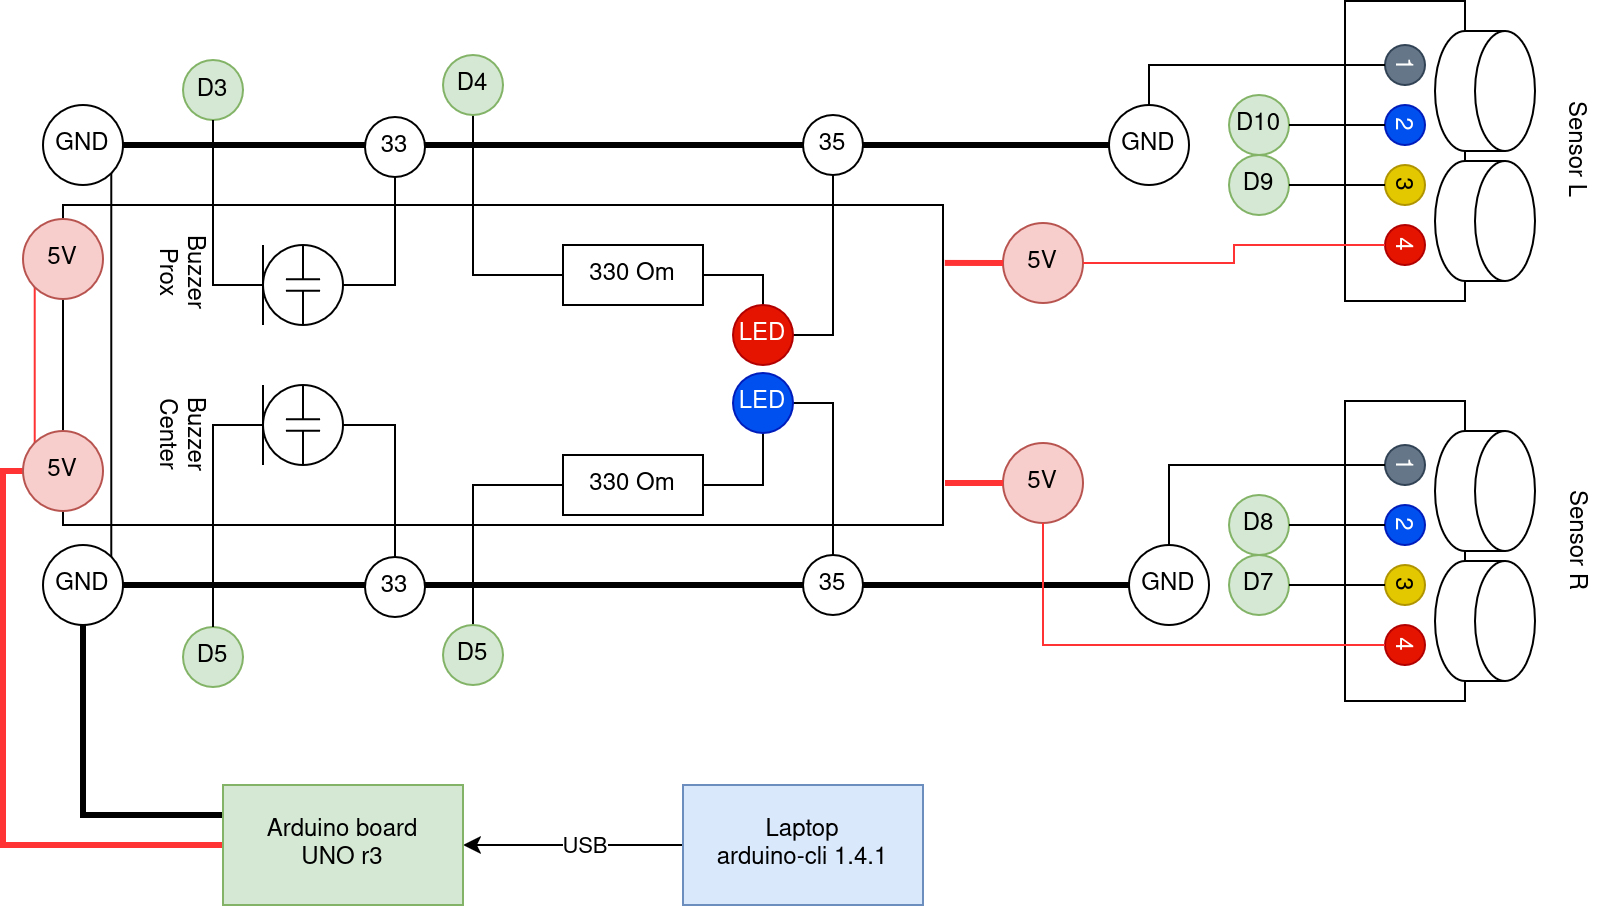

The diagram above was exported from draw.io. Its source (the exported page's mxGraphModel, read from the mxfile embedded in the PNG):
<mxGraphModel dx="2924" dy="1149" grid="1" gridSize="10" guides="1" tooltips="1" connect="1" arrows="1" fold="1" page="1" pageScale="1" pageWidth="850" pageHeight="1100" math="0" shadow="0">
  <root>
    <mxCell id="0" />
    <mxCell id="1" parent="0" />
    <mxCell id="2" style="edgeStyle=orthogonalEdgeStyle;rounded=0;orthogonalLoop=1;jettySize=auto;html=1;exitX=0;exitY=0.5;exitDx=0;exitDy=0;" edge="1" source="4" target="7" parent="1">
      <mxGeometry relative="1" as="geometry" />
    </mxCell>
    <mxCell id="3" value="USB" style="edgeLabel;html=1;align=center;verticalAlign=middle;resizable=0;points=[];" vertex="1" connectable="0" parent="2">
      <mxGeometry x="-0.3467" y="4" relative="1" as="geometry">
        <mxPoint x="-14" y="-4" as="offset" />
      </mxGeometry>
    </mxCell>
    <mxCell id="4" value="&lt;div&gt;Laptop&lt;/div&gt;&lt;div&gt;arduino-cli 1.4.1&lt;/div&gt;" style="rounded=0;whiteSpace=wrap;html=1;fillColor=#dae8fc;strokeColor=#6c8ebf;" vertex="1" parent="1">
      <mxGeometry x="360" y="455" width="120" height="60" as="geometry" />
    </mxCell>
    <mxCell id="5" style="edgeStyle=orthogonalEdgeStyle;rounded=0;orthogonalLoop=1;jettySize=auto;html=1;entryX=0.5;entryY=1;entryDx=0;entryDy=0;strokeWidth=3;endArrow=none;startFill=0;exitX=0;exitY=0.25;exitDx=0;exitDy=0;" edge="1" source="7" target="13" parent="1">
      <mxGeometry relative="1" as="geometry">
        <mxPoint x="-130" y="175" as="sourcePoint" />
      </mxGeometry>
    </mxCell>
    <mxCell id="6" style="edgeStyle=orthogonalEdgeStyle;rounded=0;orthogonalLoop=1;jettySize=auto;html=1;exitX=0;exitY=0.5;exitDx=0;exitDy=0;entryX=0;entryY=0.5;entryDx=0;entryDy=0;strokeColor=#FF3333;strokeWidth=3;endArrow=none;startFill=0;" edge="1" source="7" target="72" parent="1">
      <mxGeometry relative="1" as="geometry">
        <Array as="points">
          <mxPoint x="20" y="485" />
          <mxPoint x="20" y="298" />
        </Array>
      </mxGeometry>
    </mxCell>
    <mxCell id="7" value="&lt;div&gt;Arduino board&lt;/div&gt;&lt;div&gt;UNO r3&lt;/div&gt;" style="rounded=0;whiteSpace=wrap;html=1;fillColor=#d5e8d4;strokeColor=#82b366;" vertex="1" parent="1">
      <mxGeometry x="130" y="455" width="120" height="60" as="geometry" />
    </mxCell>
    <mxCell id="8" value="" style="rounded=0;whiteSpace=wrap;html=1;" vertex="1" parent="1">
      <mxGeometry x="50" y="165" width="440" height="160" as="geometry" />
    </mxCell>
    <mxCell id="9" style="edgeStyle=orthogonalEdgeStyle;rounded=0;orthogonalLoop=1;jettySize=auto;html=1;entryX=0;entryY=0.5;entryDx=0;entryDy=0;strokeWidth=3;endArrow=none;startFill=0;" edge="1" source="11" target="29" parent="1">
      <mxGeometry relative="1" as="geometry" />
    </mxCell>
    <mxCell id="10" style="edgeStyle=orthogonalEdgeStyle;rounded=0;orthogonalLoop=1;jettySize=auto;html=1;exitX=1;exitY=1;exitDx=0;exitDy=0;entryX=1;entryY=0;entryDx=0;entryDy=0;endArrow=none;startFill=0;" edge="1" source="11" target="13" parent="1">
      <mxGeometry relative="1" as="geometry" />
    </mxCell>
    <mxCell id="11" value="GND" style="ellipse;whiteSpace=wrap;html=1;aspect=fixed;" vertex="1" parent="1">
      <mxGeometry x="40" y="115" width="40" height="40" as="geometry" />
    </mxCell>
    <mxCell id="12" style="edgeStyle=orthogonalEdgeStyle;rounded=0;orthogonalLoop=1;jettySize=auto;html=1;exitX=1;exitY=0.5;exitDx=0;exitDy=0;entryX=0;entryY=0.5;entryDx=0;entryDy=0;endArrow=none;startFill=0;fillColor=#e51400;strokeColor=#000000;strokeWidth=3;" edge="1" source="47" target="28" parent="1">
      <mxGeometry relative="1" as="geometry" />
    </mxCell>
    <mxCell id="13" value="GND" style="ellipse;whiteSpace=wrap;html=1;aspect=fixed;" vertex="1" parent="1">
      <mxGeometry x="40" y="335" width="40" height="40" as="geometry" />
    </mxCell>
    <mxCell id="14" value="" style="group;rotation=90;" vertex="1" connectable="0" parent="1">
      <mxGeometry x="663" y="90" width="150" height="95" as="geometry" />
    </mxCell>
    <mxCell id="15" value="" style="rounded=0;whiteSpace=wrap;html=1;rotation=90;" vertex="1" parent="14">
      <mxGeometry x="-17" y="18" width="150" height="60" as="geometry" />
    </mxCell>
    <mxCell id="16" value="" style="shape=cylinder3;whiteSpace=wrap;html=1;boundedLbl=1;backgroundOutline=1;size=15;rotation=90;" vertex="1" parent="14">
      <mxGeometry x="68" y="-7" width="60" height="50" as="geometry" />
    </mxCell>
    <mxCell id="17" value="" style="shape=cylinder3;whiteSpace=wrap;html=1;boundedLbl=1;backgroundOutline=1;size=15;rotation=90;" vertex="1" parent="14">
      <mxGeometry x="68" y="58" width="60" height="50" as="geometry" />
    </mxCell>
    <mxCell id="18" value="1" style="ellipse;whiteSpace=wrap;html=1;aspect=fixed;fillColor=#647687;strokeColor=#314354;fontColor=#ffffff;rotation=90;" vertex="1" parent="14">
      <mxGeometry x="48" y="-5" width="20" height="20" as="geometry" />
    </mxCell>
    <mxCell id="19" value="2" style="ellipse;whiteSpace=wrap;html=1;aspect=fixed;fillColor=#0050ef;fontColor=#ffffff;strokeColor=#001DBC;rotation=90;" vertex="1" parent="14">
      <mxGeometry x="48" y="25" width="20" height="20" as="geometry" />
    </mxCell>
    <mxCell id="20" value="3" style="ellipse;whiteSpace=wrap;html=1;aspect=fixed;fillColor=#e3c800;fontColor=#000000;strokeColor=#B09500;rotation=90;" vertex="1" parent="14">
      <mxGeometry x="48" y="55" width="20" height="20" as="geometry" />
    </mxCell>
    <mxCell id="21" value="4" style="ellipse;whiteSpace=wrap;html=1;aspect=fixed;fillColor=#e51400;fontColor=#ffffff;strokeColor=#B20000;rotation=90;" vertex="1" parent="14">
      <mxGeometry x="48" y="85" width="20" height="20" as="geometry" />
    </mxCell>
    <mxCell id="22" style="edgeStyle=orthogonalEdgeStyle;rounded=0;orthogonalLoop=1;jettySize=auto;html=1;exitX=0;exitY=0.5;exitDx=0;exitDy=0;entryX=0.5;entryY=1;entryDx=0;entryDy=0;endArrow=none;startFill=0;" edge="1" source="24" target="30" parent="1">
      <mxGeometry relative="1" as="geometry">
        <mxPoint x="250" y="125" as="targetPoint" />
      </mxGeometry>
    </mxCell>
    <mxCell id="23" style="edgeStyle=orthogonalEdgeStyle;rounded=0;orthogonalLoop=1;jettySize=auto;html=1;exitX=1;exitY=0.5;exitDx=0;exitDy=0;entryX=0.5;entryY=0;entryDx=0;entryDy=0;endArrow=none;startFill=0;" edge="1" source="24" parent="1">
      <mxGeometry relative="1" as="geometry">
        <mxPoint x="400" y="215" as="targetPoint" />
        <Array as="points">
          <mxPoint x="400" y="200" />
        </Array>
      </mxGeometry>
    </mxCell>
    <mxCell id="24" value="330 Om" style="rounded=0;whiteSpace=wrap;html=1;" vertex="1" parent="1">
      <mxGeometry x="300" y="185" width="70" height="30" as="geometry" />
    </mxCell>
    <mxCell id="25" style="edgeStyle=orthogonalEdgeStyle;rounded=0;orthogonalLoop=1;jettySize=auto;html=1;entryX=0.5;entryY=0;entryDx=0;entryDy=0;endArrow=none;startFill=0;" edge="1" source="27" target="48" parent="1">
      <mxGeometry relative="1" as="geometry">
        <mxPoint x="255" y="340" as="targetPoint" />
      </mxGeometry>
    </mxCell>
    <mxCell id="26" style="edgeStyle=orthogonalEdgeStyle;rounded=0;orthogonalLoop=1;jettySize=auto;html=1;entryX=0.5;entryY=1;entryDx=0;entryDy=0;endArrow=none;startFill=0;" edge="1" source="27" target="45" parent="1">
      <mxGeometry relative="1" as="geometry" />
    </mxCell>
    <mxCell id="27" value="330 Om" style="rounded=0;whiteSpace=wrap;html=1;" vertex="1" parent="1">
      <mxGeometry x="300" y="290" width="70" height="30" as="geometry" />
    </mxCell>
    <mxCell id="28" value="GND" style="ellipse;whiteSpace=wrap;html=1;aspect=fixed;" vertex="1" parent="1">
      <mxGeometry x="583" y="335" width="40" height="40" as="geometry" />
    </mxCell>
    <mxCell id="29" value="GND" style="ellipse;whiteSpace=wrap;html=1;aspect=fixed;" vertex="1" parent="1">
      <mxGeometry x="573" y="115" width="40" height="40" as="geometry" />
    </mxCell>
    <mxCell id="30" value="D4" style="ellipse;whiteSpace=wrap;html=1;aspect=fixed;fillColor=#d5e8d4;strokeColor=#82b366;" vertex="1" parent="1">
      <mxGeometry x="240" y="90" width="30" height="30" as="geometry" />
    </mxCell>
    <mxCell id="31" style="edgeStyle=orthogonalEdgeStyle;rounded=0;orthogonalLoop=1;jettySize=auto;html=1;exitX=1;exitY=0.5;exitDx=0;exitDy=0;entryX=0.5;entryY=1;entryDx=0;entryDy=0;endArrow=none;startFill=0;" edge="1" source="32" target="49" parent="1">
      <mxGeometry relative="1" as="geometry" />
    </mxCell>
    <mxCell id="32" value="LED" style="ellipse;whiteSpace=wrap;html=1;aspect=fixed;fillColor=#e51400;fontColor=#ffffff;strokeColor=#B20000;" vertex="1" parent="1">
      <mxGeometry x="385" y="215" width="30" height="30" as="geometry" />
    </mxCell>
    <mxCell id="33" value="D3" style="ellipse;whiteSpace=wrap;html=1;aspect=fixed;fillColor=#d5e8d4;strokeColor=#82b366;" vertex="1" parent="1">
      <mxGeometry x="110" y="92.5" width="30" height="30" as="geometry" />
    </mxCell>
    <mxCell id="34" style="edgeStyle=orthogonalEdgeStyle;rounded=0;orthogonalLoop=1;jettySize=auto;html=1;exitX=1;exitY=0.5;exitDx=0;exitDy=0;exitPerimeter=0;endArrow=none;startFill=0;" edge="1" source="35" target="69" parent="1">
      <mxGeometry relative="1" as="geometry" />
    </mxCell>
    <mxCell id="35" value="" style="verticalLabelPosition=bottom;shadow=0;dashed=0;align=center;html=1;verticalAlign=top;shape=mxgraph.electrical.radio.electret_microphone;" vertex="1" parent="1">
      <mxGeometry x="150" y="185" width="40" height="40" as="geometry" />
    </mxCell>
    <mxCell id="36" value="" style="group;rotation=90;" vertex="1" connectable="0" parent="1">
      <mxGeometry x="663" y="290" width="150" height="95" as="geometry" />
    </mxCell>
    <mxCell id="37" value="" style="rounded=0;whiteSpace=wrap;html=1;rotation=90;" vertex="1" parent="36">
      <mxGeometry x="-17" y="18" width="150" height="60" as="geometry" />
    </mxCell>
    <mxCell id="38" value="" style="shape=cylinder3;whiteSpace=wrap;html=1;boundedLbl=1;backgroundOutline=1;size=15;rotation=90;" vertex="1" parent="36">
      <mxGeometry x="68" y="-7" width="60" height="50" as="geometry" />
    </mxCell>
    <mxCell id="39" value="" style="shape=cylinder3;whiteSpace=wrap;html=1;boundedLbl=1;backgroundOutline=1;size=15;rotation=90;" vertex="1" parent="36">
      <mxGeometry x="68" y="58" width="60" height="50" as="geometry" />
    </mxCell>
    <mxCell id="40" value="1" style="ellipse;whiteSpace=wrap;html=1;aspect=fixed;fillColor=#647687;strokeColor=#314354;fontColor=#ffffff;rotation=90;" vertex="1" parent="36">
      <mxGeometry x="48" y="-5" width="20" height="20" as="geometry" />
    </mxCell>
    <mxCell id="41" value="2" style="ellipse;whiteSpace=wrap;html=1;aspect=fixed;fillColor=#0050ef;fontColor=#ffffff;strokeColor=#001DBC;rotation=90;" vertex="1" parent="36">
      <mxGeometry x="48" y="25" width="20" height="20" as="geometry" />
    </mxCell>
    <mxCell id="42" value="3" style="ellipse;whiteSpace=wrap;html=1;aspect=fixed;fillColor=#e3c800;fontColor=#000000;strokeColor=#B09500;rotation=90;" vertex="1" parent="36">
      <mxGeometry x="48" y="55" width="20" height="20" as="geometry" />
    </mxCell>
    <mxCell id="43" value="4" style="ellipse;whiteSpace=wrap;html=1;aspect=fixed;fillColor=#e51400;fontColor=#ffffff;strokeColor=#B20000;rotation=90;" vertex="1" parent="36">
      <mxGeometry x="48" y="85" width="20" height="20" as="geometry" />
    </mxCell>
    <mxCell id="44" style="edgeStyle=orthogonalEdgeStyle;rounded=0;orthogonalLoop=1;jettySize=auto;html=1;exitX=1;exitY=0.5;exitDx=0;exitDy=0;entryX=0.5;entryY=0;entryDx=0;entryDy=0;endArrow=none;startFill=0;" edge="1" source="45" target="47" parent="1">
      <mxGeometry relative="1" as="geometry" />
    </mxCell>
    <mxCell id="45" value="LED" style="ellipse;whiteSpace=wrap;html=1;aspect=fixed;fillColor=#0050ef;fontColor=#ffffff;strokeColor=#001DBC;" vertex="1" parent="1">
      <mxGeometry x="385" y="249" width="30" height="30" as="geometry" />
    </mxCell>
    <mxCell id="46" value="" style="edgeStyle=orthogonalEdgeStyle;rounded=0;orthogonalLoop=1;jettySize=auto;html=1;entryX=0;entryY=0.5;entryDx=0;entryDy=0;endArrow=none;startFill=0;fillColor=#e51400;strokeColor=#000000;strokeWidth=3;exitX=1;exitY=0.5;exitDx=0;exitDy=0;" edge="1" source="13" target="47" parent="1">
      <mxGeometry relative="1" as="geometry">
        <mxPoint x="70" y="354.5" as="sourcePoint" />
        <mxPoint x="410" y="354.5" as="targetPoint" />
      </mxGeometry>
    </mxCell>
    <mxCell id="47" value="35" style="ellipse;whiteSpace=wrap;html=1;aspect=fixed;" vertex="1" parent="1">
      <mxGeometry x="420" y="340" width="30" height="30" as="geometry" />
    </mxCell>
    <mxCell id="48" value="D5" style="ellipse;whiteSpace=wrap;html=1;aspect=fixed;fillColor=#d5e8d4;strokeColor=#82b366;" vertex="1" parent="1">
      <mxGeometry x="240" y="375" width="30" height="30" as="geometry" />
    </mxCell>
    <mxCell id="49" value="35" style="ellipse;whiteSpace=wrap;html=1;aspect=fixed;" vertex="1" parent="1">
      <mxGeometry x="420" y="120" width="30" height="30" as="geometry" />
    </mxCell>
    <mxCell id="50" style="edgeStyle=orthogonalEdgeStyle;rounded=0;orthogonalLoop=1;jettySize=auto;html=1;entryX=0.5;entryY=0;entryDx=0;entryDy=0;endArrow=none;startFill=0;" edge="1" source="18" target="29" parent="1">
      <mxGeometry relative="1" as="geometry">
        <mxPoint x="633" y="95" as="targetPoint" />
      </mxGeometry>
    </mxCell>
    <mxCell id="51" value="D10" style="ellipse;whiteSpace=wrap;html=1;aspect=fixed;fillColor=#d5e8d4;strokeColor=#82b366;" vertex="1" parent="1">
      <mxGeometry x="633" y="110" width="30" height="30" as="geometry" />
    </mxCell>
    <mxCell id="52" style="edgeStyle=orthogonalEdgeStyle;rounded=0;orthogonalLoop=1;jettySize=auto;html=1;exitX=0.5;exitY=1;exitDx=0;exitDy=0;entryX=1;entryY=0.5;entryDx=0;entryDy=0;endArrow=none;startFill=0;" edge="1" source="19" target="51" parent="1">
      <mxGeometry relative="1" as="geometry" />
    </mxCell>
    <mxCell id="53" value="Sensor L" style="text;html=1;align=center;verticalAlign=middle;whiteSpace=wrap;rounded=0;rotation=90;" vertex="1" parent="1">
      <mxGeometry x="778" y="122.5" width="60" height="30" as="geometry" />
    </mxCell>
    <mxCell id="54" value="Sensor R" style="text;html=1;align=center;verticalAlign=middle;whiteSpace=wrap;rounded=0;rotation=90;" vertex="1" parent="1">
      <mxGeometry x="778" y="318" width="60" height="30" as="geometry" />
    </mxCell>
    <mxCell id="55" value="D9" style="ellipse;whiteSpace=wrap;html=1;aspect=fixed;fillColor=#d5e8d4;strokeColor=#82b366;" vertex="1" parent="1">
      <mxGeometry x="633" y="140" width="30" height="30" as="geometry" />
    </mxCell>
    <mxCell id="56" style="edgeStyle=orthogonalEdgeStyle;rounded=0;orthogonalLoop=1;jettySize=auto;html=1;exitX=0.5;exitY=1;exitDx=0;exitDy=0;entryX=1;entryY=0.5;entryDx=0;entryDy=0;endArrow=none;startFill=0;" edge="1" source="20" target="55" parent="1">
      <mxGeometry relative="1" as="geometry" />
    </mxCell>
    <mxCell id="57" value="5V" style="ellipse;whiteSpace=wrap;html=1;aspect=fixed;fillColor=#f8cecc;strokeColor=#b85450;" vertex="1" parent="1">
      <mxGeometry x="520" y="174" width="40" height="40" as="geometry" />
    </mxCell>
    <mxCell id="58" style="edgeStyle=orthogonalEdgeStyle;rounded=0;orthogonalLoop=1;jettySize=auto;html=1;exitX=0;exitY=0.5;exitDx=0;exitDy=0;entryX=1.002;entryY=0.181;entryDx=0;entryDy=0;entryPerimeter=0;endArrow=none;startFill=0;strokeColor=#FF3333;strokeWidth=3;" edge="1" source="57" target="8" parent="1">
      <mxGeometry relative="1" as="geometry" />
    </mxCell>
    <mxCell id="59" value="5V" style="ellipse;whiteSpace=wrap;html=1;aspect=fixed;fillColor=#f8cecc;strokeColor=#b85450;" vertex="1" parent="1">
      <mxGeometry x="520" y="284" width="40" height="40" as="geometry" />
    </mxCell>
    <mxCell id="60" style="edgeStyle=orthogonalEdgeStyle;rounded=0;orthogonalLoop=1;jettySize=auto;html=1;exitX=0;exitY=0.5;exitDx=0;exitDy=0;entryX=1.002;entryY=0.181;entryDx=0;entryDy=0;entryPerimeter=0;endArrow=none;startFill=0;strokeColor=#FF3333;strokeWidth=3;" edge="1" source="59" parent="1">
      <mxGeometry relative="1" as="geometry">
        <mxPoint x="491" y="304" as="targetPoint" />
      </mxGeometry>
    </mxCell>
    <mxCell id="61" style="edgeStyle=orthogonalEdgeStyle;rounded=0;orthogonalLoop=1;jettySize=auto;html=1;exitX=0.5;exitY=1;exitDx=0;exitDy=0;entryX=0.5;entryY=1;entryDx=0;entryDy=0;endArrow=none;startFill=0;strokeColor=#FF3333;" edge="1" source="43" target="59" parent="1">
      <mxGeometry relative="1" as="geometry" />
    </mxCell>
    <mxCell id="62" style="edgeStyle=orthogonalEdgeStyle;rounded=0;orthogonalLoop=1;jettySize=auto;html=1;entryX=0.5;entryY=0;entryDx=0;entryDy=0;endArrow=none;startFill=0;" edge="1" source="40" target="28" parent="1">
      <mxGeometry relative="1" as="geometry" />
    </mxCell>
    <mxCell id="63" value="D8" style="ellipse;whiteSpace=wrap;html=1;aspect=fixed;fillColor=#d5e8d4;strokeColor=#82b366;" vertex="1" parent="1">
      <mxGeometry x="633" y="310" width="30" height="30" as="geometry" />
    </mxCell>
    <mxCell id="64" value="D7" style="ellipse;whiteSpace=wrap;html=1;aspect=fixed;fillColor=#d5e8d4;strokeColor=#82b366;" vertex="1" parent="1">
      <mxGeometry x="633" y="340" width="30" height="30" as="geometry" />
    </mxCell>
    <mxCell id="65" style="edgeStyle=orthogonalEdgeStyle;rounded=0;orthogonalLoop=1;jettySize=auto;html=1;entryX=1;entryY=0.5;entryDx=0;entryDy=0;endArrow=none;startFill=0;" edge="1" source="41" target="63" parent="1">
      <mxGeometry relative="1" as="geometry" />
    </mxCell>
    <mxCell id="66" style="edgeStyle=orthogonalEdgeStyle;rounded=0;orthogonalLoop=1;jettySize=auto;html=1;exitX=0.5;exitY=1;exitDx=0;exitDy=0;entryX=1;entryY=0.5;entryDx=0;entryDy=0;endArrow=none;startFill=0;" edge="1" source="42" target="64" parent="1">
      <mxGeometry relative="1" as="geometry" />
    </mxCell>
    <mxCell id="67" style="edgeStyle=orthogonalEdgeStyle;rounded=0;orthogonalLoop=1;jettySize=auto;html=1;exitX=1;exitY=0.5;exitDx=0;exitDy=0;exitPerimeter=0;entryX=0.5;entryY=0;entryDx=0;entryDy=0;endArrow=none;startFill=0;" edge="1" source="68" target="70" parent="1">
      <mxGeometry relative="1" as="geometry" />
    </mxCell>
    <mxCell id="68" value="" style="verticalLabelPosition=bottom;shadow=0;dashed=0;align=center;html=1;verticalAlign=top;shape=mxgraph.electrical.radio.electret_microphone;" vertex="1" parent="1">
      <mxGeometry x="150" y="255" width="40" height="40" as="geometry" />
    </mxCell>
    <mxCell id="69" value="33" style="ellipse;whiteSpace=wrap;html=1;aspect=fixed;" vertex="1" parent="1">
      <mxGeometry x="201" y="121" width="30" height="30" as="geometry" />
    </mxCell>
    <mxCell id="70" value="33" style="ellipse;whiteSpace=wrap;html=1;aspect=fixed;" vertex="1" parent="1">
      <mxGeometry x="201" y="341" width="30" height="30" as="geometry" />
    </mxCell>
    <mxCell id="71" style="edgeStyle=orthogonalEdgeStyle;rounded=0;orthogonalLoop=1;jettySize=auto;html=1;exitX=0;exitY=0;exitDx=0;exitDy=0;entryX=0;entryY=1;entryDx=0;entryDy=0;endArrow=none;startFill=0;strokeColor=#FF3333;" edge="1" source="72" target="73" parent="1">
      <mxGeometry relative="1" as="geometry" />
    </mxCell>
    <mxCell id="72" value="5V" style="ellipse;whiteSpace=wrap;html=1;aspect=fixed;fillColor=#f8cecc;strokeColor=#b85450;" vertex="1" parent="1">
      <mxGeometry x="30" y="278" width="40" height="40" as="geometry" />
    </mxCell>
    <mxCell id="73" value="5V" style="ellipse;whiteSpace=wrap;html=1;aspect=fixed;fillColor=#f8cecc;strokeColor=#b85450;" vertex="1" parent="1">
      <mxGeometry x="30" y="172" width="40" height="40" as="geometry" />
    </mxCell>
    <mxCell id="74" style="edgeStyle=orthogonalEdgeStyle;rounded=0;orthogonalLoop=1;jettySize=auto;html=1;entryX=0;entryY=0.5;entryDx=0;entryDy=0;entryPerimeter=0;endArrow=none;startFill=0;" edge="1" source="33" target="35" parent="1">
      <mxGeometry relative="1" as="geometry">
        <Array as="points">
          <mxPoint x="125" y="205" />
        </Array>
      </mxGeometry>
    </mxCell>
    <mxCell id="75" value="D5" style="ellipse;whiteSpace=wrap;html=1;aspect=fixed;fillColor=#d5e8d4;strokeColor=#82b366;" vertex="1" parent="1">
      <mxGeometry x="110" y="376" width="30" height="30" as="geometry" />
    </mxCell>
    <mxCell id="76" style="edgeStyle=orthogonalEdgeStyle;rounded=0;orthogonalLoop=1;jettySize=auto;html=1;entryX=0;entryY=0.5;entryDx=0;entryDy=0;entryPerimeter=0;endArrow=none;startFill=0;" edge="1" source="75" target="68" parent="1">
      <mxGeometry relative="1" as="geometry">
        <Array as="points">
          <mxPoint x="125" y="275" />
        </Array>
      </mxGeometry>
    </mxCell>
    <mxCell id="77" style="edgeStyle=orthogonalEdgeStyle;rounded=0;orthogonalLoop=1;jettySize=auto;html=1;endArrow=none;startFill=0;strokeColor=#FF3333;entryX=1;entryY=0.5;entryDx=0;entryDy=0;" edge="1" source="21" target="57" parent="1">
      <mxGeometry relative="1" as="geometry">
        <mxPoint x="550" y="190" as="targetPoint" />
      </mxGeometry>
    </mxCell>
    <mxCell id="78" value="&lt;div&gt;Buzzer&lt;/div&gt;&lt;div&gt;Prox&lt;/div&gt;" style="text;html=1;align=center;verticalAlign=middle;whiteSpace=wrap;rounded=0;rotation=90;" vertex="1" parent="1">
      <mxGeometry x="80" y="184" width="60" height="30" as="geometry" />
    </mxCell>
    <mxCell id="79" value="&lt;div&gt;Buzzer&lt;/div&gt;&lt;div&gt;Center&lt;/div&gt;" style="text;html=1;align=center;verticalAlign=middle;whiteSpace=wrap;rounded=0;rotation=90;" vertex="1" parent="1">
      <mxGeometry x="80" y="265" width="60" height="30" as="geometry" />
    </mxCell>
  </root>
</mxGraphModel>